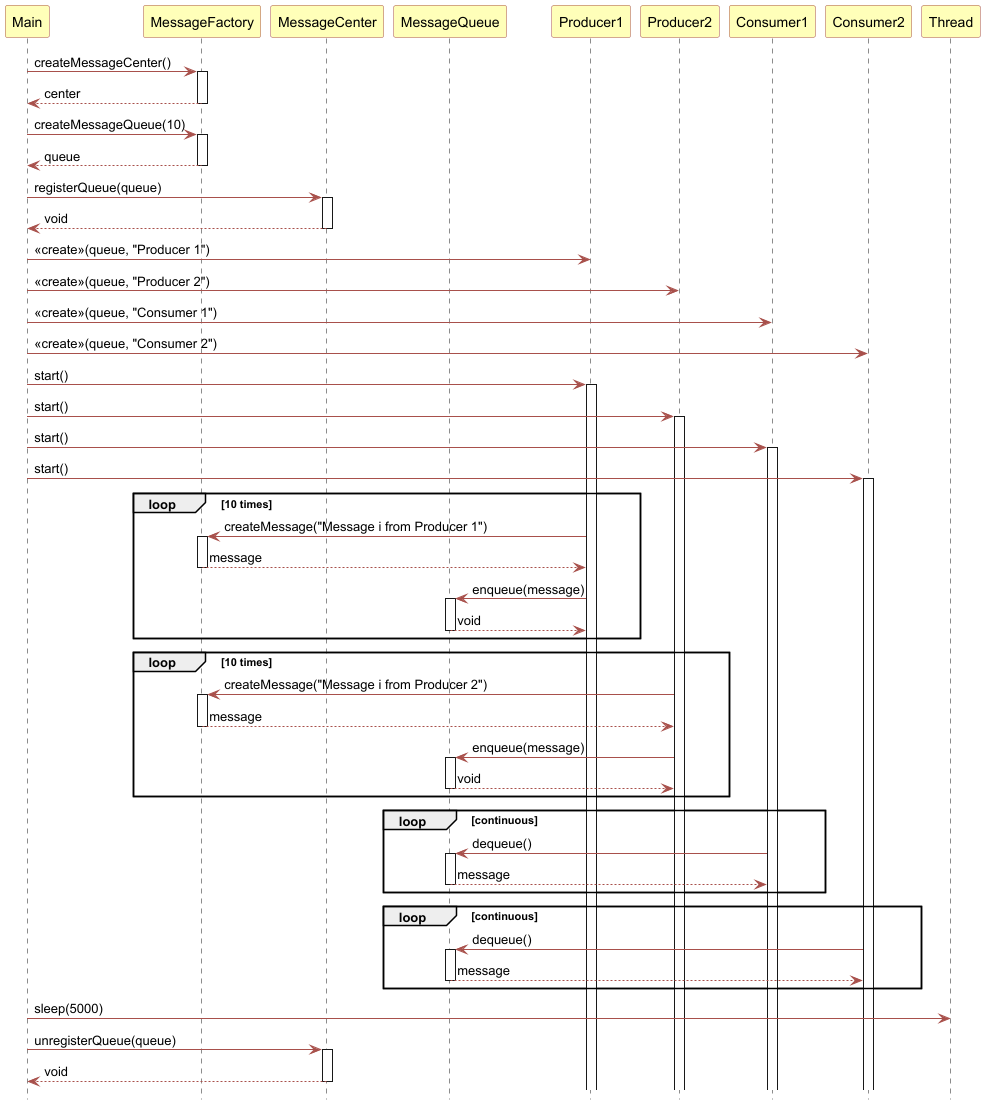

The diagram above was rendered by PlantUML. Its source (embedded in the PNG):
@startuml
!define YELLOW_BOX #FFFFB9
!define RED_LINE #A8504B

hide footbox

skinparam participant {
    BackgroundColor YELLOW_BOX
    BorderColor RED_LINE
}

skinparam sequence {
    ArrowColor RED_LINE
    LifeLineColor RED_LINE
    BoxBorderColor RED_LINE
    BoxBackgroundColor YELLOW_BOX
    ActivationBackgroundColor YELLOW_BOX
}

skinparam actor {
    BackgroundColor YELLOW_BOX
    BorderColor RED_LINE
}

participant "Main" as M
participant "MessageFactory" as MF
participant "MessageCenter" as MC
participant "MessageQueue" as MQ
participant "Producer1" as P1
participant "Producer2" as P2
participant "Consumer1" as C1
participant "Consumer2" as C2

M -> MF: createMessageCenter()
activate MF
MF --> M: center
deactivate MF

M -> MF: createMessageQueue(10)
activate MF
MF --> M: queue
deactivate MF

M -> MC: registerQueue(queue)
activate MC
MC --> M: void
deactivate MC

M -> P1: <<create>>(queue, "Producer 1")
M -> P2: <<create>>(queue, "Producer 2")
M -> C1: <<create>>(queue, "Consumer 1")
M -> C2: <<create>>(queue, "Consumer 2")

M -> P1: start()
activate P1
M -> P2: start()
activate P2
M -> C1: start()
activate C1
M -> C2: start()
activate C2

loop 10 times
    P1 -> MF: createMessage("Message i from Producer 1")
    activate MF
    MF --> P1: message
    deactivate MF
    
    P1 -> MQ: enqueue(message)
    activate MQ
    MQ --> P1: void
    deactivate MQ
end

loop 10 times
    P2 -> MF: createMessage("Message i from Producer 2")
    activate MF
    MF --> P2: message
    deactivate MF
    
    P2 -> MQ: enqueue(message)
    activate MQ
    MQ --> P2: void
    deactivate MQ
end

loop continuous
    C1 -> MQ: dequeue()
    activate MQ
    MQ --> C1: message
    deactivate MQ
end

loop continuous
    C2 -> MQ: dequeue()
    activate MQ
    MQ --> C2: message
    deactivate MQ
end

M -> Thread: sleep(5000)
M -> MC: unregisterQueue(queue)
activate MC
MC --> M: void
deactivate MC

@enduml